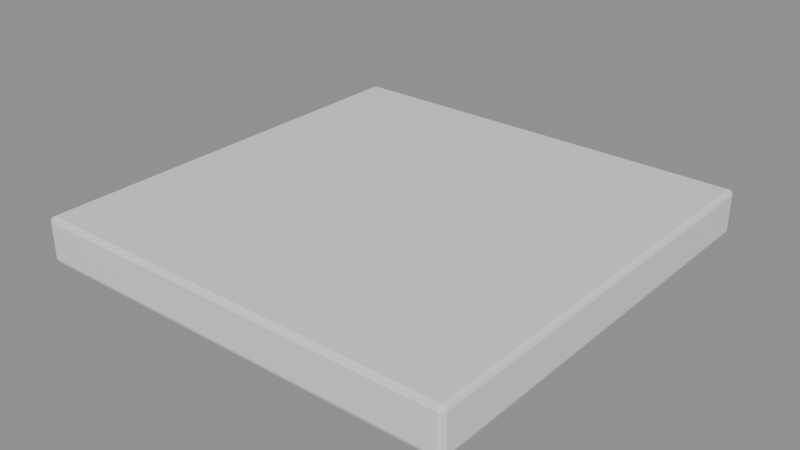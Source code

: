 # Source: source.blend  (saved by Blender 5.2.45; exported with 4.5.12 LTS)
import bpy
from mathutils import Matrix  # noqa: F401  (used for matrix-valued properties, if any)

bpy.ops.wm.read_factory_settings(use_empty=True)
scene = bpy.context.scene
scene.name = 'Scene'

# ---- materials (node trees are filled in below, after node groups)
mat_cinderworks_stone = bpy.data.materials.new('Cinderworks stone')
mat_cinderworks_stone.diffuse_color = (0.34, 0.36, 0.35, 1.0)

# ---- material node trees
mat_cinderworks_stone.use_nodes = True; mat_cinderworks_stone.node_tree.nodes.clear()
_N = mat_cinderworks_stone.node_tree.nodes; _L = mat_cinderworks_stone.node_tree.links
n0 = _N.new('ShaderNodeBsdfPrincipled'); n0.name = 'Principled BSDF'; n0.location = (-200, 100)
n0.inputs[10].default_value = 0.005
n1 = _N.new('ShaderNodeOutputMaterial'); n1.name = 'Material Output'; n1.location = (200, 100)
_L.new(n0.outputs[0], n1.inputs[0])
n1.is_active_output = True

# ---- meshes
me_cube = bpy.data.meshes.new('Cube')
me_cube.from_pydata([(-47.0, -47.0, -5.0), (-47.0, -48.0, -4.0), (-48.0, -47.0, -4.0), (-47.0, -47.71, -4.707), (-47.58, -47.58, -4.577), (-47.71, -47.71, -4.0), (-47.71, -47.0, -4.707), (-47.0, -48.0, 4.0), (-47.0, -47.0, 5.0), (-48.0, -47.0, 4.0), (-47.0, -47.71, 4.707), (-47.58, -47.58, 4.577), (-47.71, -47.0, 4.707), (-47.71, -47.71, 4.0), (-47.0, 47.0, -5.0), (-48.0, 47.0, -4.0), (-47.0, 48.0, -4.0), (-47.71, 47.0, -4.707), (-47.58, 47.58, -4.577), (-47.71, 47.71, -4.0), (-47.0, 47.71, -4.707), (-47.0, 47.0, 5.0), (-47.0, 48.0, 4.0), (-48.0, 47.0, 4.0), (-47.0, 47.71, 4.707), (-47.58, 47.58, 4.577), (-47.71, 47.71, 4.0), (-47.71, 47.0, 4.707), (47.0, -47.0, -5.0), (48.0, -47.0, -4.0), (47.0, -48.0, -4.0), (47.71, -47.0, -4.707), (47.58, -47.58, -4.577), (47.71, -47.71, -4.0), (47.0, -47.71, -4.707), (47.0, -47.0, 5.0), (47.0, -48.0, 4.0), (48.0, -47.0, 4.0), (47.0, -47.71, 4.707), (47.58, -47.58, 4.577), (47.71, -47.71, 4.0), (47.71, -47.0, 4.707), (47.0, 47.0, -5.0), (47.0, 48.0, -4.0), (48.0, 47.0, -4.0), (47.0, 47.71, -4.707), (47.58, 47.58, -4.577), (47.71, 47.71, -4.0), (47.71, 47.0, -4.707), (47.0, 47.0, 5.0), (48.0, 47.0, 4.0), (47.0, 48.0, 4.0), (47.71, 47.0, 4.707), (47.58, 47.58, 4.577), (47.71, 47.71, 4.0), (47.0, 47.71, 4.707)], [], [(0, 3, 4, 6), (1, 5, 4, 3), (2, 6, 4, 5), (7, 10, 11, 13), (8, 12, 11, 10), (9, 13, 11, 12), (14, 17, 18, 20), (15, 19, 18, 17), (16, 20, 18, 19), (21, 24, 25, 27), (22, 26, 25, 24), (23, 27, 25, 26), (28, 31, 32, 34), (29, 33, 32, 31), (30, 34, 32, 33), (35, 38, 39, 41), (36, 40, 39, 38), (37, 41, 39, 40), (42, 45, 46, 48), (43, 47, 46, 45), (44, 48, 46, 47), (49, 52, 53, 55), (50, 54, 53, 52), (51, 55, 53, 54), (14, 0, 6, 17), (17, 6, 2, 15), (1, 7, 13, 5), (5, 13, 9, 2), (8, 21, 27, 12), (12, 27, 23, 9), (22, 16, 19, 26), (26, 19, 15, 23), (42, 14, 20, 45), (45, 20, 16, 43), (21, 49, 55, 24), (24, 55, 51, 22), (50, 44, 47, 54), (54, 47, 43, 51), (28, 42, 48, 31), (31, 48, 44, 29), (49, 35, 41, 52), (52, 41, 37, 50), (36, 30, 33, 40), (40, 33, 29, 37), (0, 28, 34, 3), (3, 34, 30, 1), (35, 8, 10, 38), (38, 10, 7, 36), (14, 42, 28, 0), (2, 9, 23, 15), (30, 36, 7, 1), (49, 21, 8, 35), (16, 22, 51, 43), (44, 50, 37, 29)])
_uv = me_cube.uv_layers.new(name='UVMap')
_uv.uv.foreach_set('vector', [0.1276, 0.7474, 0.1276, 0.75, 0.1261, 0.75, 0.125, 0.7474, 0.4, 0.9974, 0.4, 1.0, 0.3856, 1.0, 0.375, 0.9974, 0.4, 0.002604, 0.375, 0.002604, 0.375, 0.001101, 0.4, 0.0, 0.6, 0.9974, 0.625, 0.9974, 0.625, 0.9989, 0.6, 1.0, 0.8724, 0.7474, 0.875, 0.7474, 0.875, 0.7489, 0.8724, 0.75, 0.6, 0.002604, 0.6, 0.0, 0.6144, 0.0, 0.625, 0.002604, 0.1276, 0.5026, 0.125, 0.5026, 0.125, 0.5011, 0.1276, 0.5, 0.4, 0.2474, 0.4, 0.25, 0.3803, 0.2506, 0.375, 0.2474, 0.4, 0.2526, 0.375, 0.2526, 0.3803, 0.2506, 0.4, 0.25, 0.8724, 0.5026, 0.8724, 0.5, 0.8739, 0.5, 0.875, 0.5026, 0.6, 0.2526, 0.6, 0.25, 0.6197, 0.2494, 0.625, 0.2526, 0.6, 0.2474, 0.625, 0.2474, 0.6197, 0.2494, 0.6, 0.25, 0.3724, 0.7474, 0.375, 0.7474, 0.3785, 0.75, 0.3737, 0.7513, 0.4, 0.7474, 0.4, 0.75, 0.3785, 0.75, 0.375, 0.7474, 0.4, 0.7526, 0.3737, 0.7513, 0.3785, 0.75, 0.4, 0.75, 0.6276, 0.7474, 0.6263, 0.7513, 0.6218, 0.7496, 0.625, 0.7474, 0.6, 0.7526, 0.6, 0.75, 0.6218, 0.7496, 0.6263, 0.7513, 0.6, 0.7474, 0.625, 0.7474, 0.6218, 0.7496, 0.6, 0.75, 0.3724, 0.5026, 0.3737, 0.4987, 0.3782, 0.5004, 0.375, 0.5026, 0.4, 0.4974, 0.4, 0.5, 0.3782, 0.5004, 0.3737, 0.4987, 0.4, 0.5026, 0.375, 0.5026, 0.3782, 0.5004, 0.4, 0.5, 0.6276, 0.5026, 0.625, 0.5026, 0.6215, 0.5, 0.6263, 0.4987, 0.6, 0.5026, 0.6, 0.5, 0.6215, 0.5, 0.625, 0.5026, 0.6, 0.4974, 0.6263, 0.4987, 0.6215, 0.5, 0.6, 0.5, 0.1276, 0.5026, 0.1276, 0.7474, 0.125, 0.7474, 0.125, 0.5026, 0.375, 0.2474, 0.375, 0.002604, 0.4, 0.002604, 0.4, 0.2474, 0.4, 0.9974, 0.6, 0.9974, 0.6, 1.0, 0.4, 1.0, 0.4, 0.0, 0.6, 0.0, 0.6, 0.002604, 0.4, 0.002604, 0.8724, 0.7474, 0.8724, 0.5026, 0.875, 0.5026, 0.875, 0.7474, 0.625, 0.002604, 0.625, 0.2474, 0.6, 0.2474, 0.6, 0.002604, 0.6, 0.2526, 0.4, 0.2526, 0.4, 0.25, 0.6, 0.25, 0.6, 0.25, 0.4, 0.25, 0.4, 0.2474, 0.6, 0.2474, 0.3724, 0.5026, 0.1276, 0.5026, 0.1276, 0.5, 0.3737, 0.4987, 0.3737, 0.4987, 0.375, 0.2526, 0.4, 0.2526, 0.4, 0.4974, 0.8724, 0.5026, 0.6276, 0.5026, 0.6263, 0.4987, 0.8724, 0.5, 0.625, 0.2526, 0.6263, 0.4987, 0.6, 0.4974, 0.6, 0.2526, 0.6, 0.5026, 0.4, 0.5026, 0.4, 0.5, 0.6, 0.5, 0.6, 0.5, 0.4, 0.5, 0.4, 0.4974, 0.6, 0.4974, 0.3724, 0.7474, 0.3724, 0.5026, 0.375, 0.5026, 0.375, 0.7474, 0.375, 0.7474, 0.375, 0.5026, 0.4, 0.5026, 0.4, 0.7474, 0.6276, 0.5026, 0.6276, 0.7474, 0.625, 0.7474, 0.625, 0.5026, 0.625, 0.5026, 0.625, 0.7474, 0.6, 0.7474, 0.6, 0.5026, 0.6, 0.7526, 0.4, 0.7526, 0.4, 0.75, 0.6, 0.75, 0.6, 0.75, 0.4, 0.75, 0.4, 0.7474, 0.6, 0.7474, 0.1276, 0.7474, 0.3724, 0.7474, 0.3737, 0.7513, 0.1276, 0.75, 0.375, 0.9974, 0.3737, 0.7513, 0.4, 0.7526, 0.4, 0.9974, 0.6276, 0.7474, 0.8724, 0.7474, 0.8724, 0.75, 0.6263, 0.7513, 0.6263, 0.7513, 0.625, 0.9974, 0.6, 0.9974, 0.6, 0.7526, 0.1276, 0.5026, 0.3724, 0.5026, 0.3724, 0.7474, 0.1276, 0.7474, 0.4, 0.002604, 0.6, 0.002604, 0.6, 0.2474, 0.4, 0.2474, 0.4, 0.7526, 0.6, 0.7526, 0.6, 0.9974, 0.4, 0.9974, 0.6276, 0.5026, 0.8724, 0.5026, 0.8724, 0.7474, 0.6276, 0.7474, 0.4, 0.2526, 0.6, 0.2526, 0.6, 0.4974, 0.4, 0.4974, 0.4, 0.5026, 0.6, 0.5026, 0.6, 0.7474, 0.4, 0.7474])
me_cube.materials.append(mat_cinderworks_stone)
me_cube.update()

# ---- objects
ob_collision_bearing_stone_footing = bpy.data.objects.new('collision bearing stone footing', me_cube)

# ---- transforms, parenting, visibility, modifiers, constraints
ob_collision_bearing_stone_footing.location = (0.0, 0.0, 5.0)

# ---- collection membership
scene.collection.objects.link(ob_collision_bearing_stone_footing)

# ---- scene / render settings (as saved in the file)
scene.frame_start = 1; scene.frame_end = 250; scene.frame_set(1)
scene.render.engine = 'BLENDER_EEVEE_NEXT'
scene.render.bake_bias = 0.0
scene.render.bake_samples = 0
scene.render.compositor_device = 'GPU'
scene.eevee.use_volume_custom_range = False
scene.eevee.fast_gi_thickness_near = 0.1
scene.eevee.fast_gi_thickness_far = 0.0
scene.eevee.ray_tracing_options.screen_trace_thickness = 0.1
bpy.context.view_layer.update()

# ---- added for rendering (the .blend has no active camera and no usable light): camera, sun + grey world if the file has none
cam_auto = bpy.data.cameras.new('AutoCamera')
cam_auto.lens = 50.0
cam_auto.sensor_width = 36.0
cam_auto.clip_end = 2210.47
ob_auto_camera = bpy.data.objects.new('AutoCamera', cam_auto)
scene.collection.objects.link(ob_auto_camera)
ob_auto_camera.location = (125.953, -151.144, 105.762)
ob_auto_camera.rotation_euler = (1.09748, -7.21219e-08, 0.694738)
scene.camera = ob_auto_camera
light_auto_sun = bpy.data.lights.new('AutoSun', 'SUN')
light_auto_sun.energy = 3.0
light_auto_sun.angle = 0.0523599
ob_auto_sun = bpy.data.objects.new('AutoSun', light_auto_sun)
scene.collection.objects.link(ob_auto_sun)
ob_auto_sun.rotation_euler = (0.872665, 0.174533, 0.523599)
if scene.world is None:
    world_auto = bpy.data.worlds.new('AutoWorld')
    world_auto.color = (0.3, 0.3, 0.3)
    scene.world = world_auto
bpy.context.view_layer.update()
